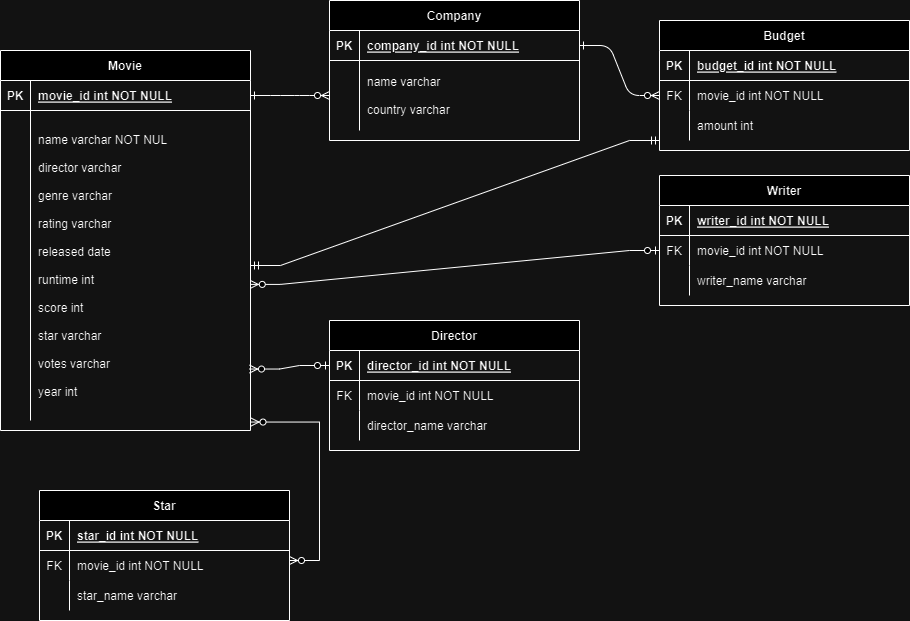

The diagram above was exported from draw.io. Its source (the exported page's mxGraphModel, read from the mxfile embedded in the PNG):
<mxGraphModel dx="1518" dy="655" grid="1" gridSize="10" guides="1" tooltips="1" connect="1" arrows="1" fold="1" page="1" pageScale="1" pageWidth="850" pageHeight="1100" math="0" shadow="0" extFonts="Permanent Marker^https://fonts.googleapis.com/css?family=Permanent+Marker">
  <root>
    <mxCell id="0" />
    <mxCell id="1" parent="0" />
    <mxCell id="C-vyLk0tnHw3VtMMgP7b-1" value="" style="edgeStyle=entityRelationEdgeStyle;endArrow=ERzeroToMany;startArrow=ERone;endFill=1;startFill=0;" parent="1" source="C-vyLk0tnHw3VtMMgP7b-24" target="C-vyLk0tnHw3VtMMgP7b-6" edge="1">
      <mxGeometry width="100" height="100" relative="1" as="geometry">
        <mxPoint x="340" y="720" as="sourcePoint" />
        <mxPoint x="440" y="620" as="targetPoint" />
      </mxGeometry>
    </mxCell>
    <mxCell id="C-vyLk0tnHw3VtMMgP7b-12" value="" style="edgeStyle=entityRelationEdgeStyle;endArrow=ERzeroToMany;startArrow=ERone;endFill=1;startFill=0;" parent="1" source="C-vyLk0tnHw3VtMMgP7b-3" target="C-vyLk0tnHw3VtMMgP7b-17" edge="1">
      <mxGeometry width="100" height="100" relative="1" as="geometry">
        <mxPoint x="400" y="180" as="sourcePoint" />
        <mxPoint x="460" y="205" as="targetPoint" />
      </mxGeometry>
    </mxCell>
    <mxCell id="C-vyLk0tnHw3VtMMgP7b-2" value="Company" style="shape=table;startSize=30;container=1;collapsible=1;childLayout=tableLayout;fixedRows=1;rowLines=0;fontStyle=1;align=center;resizeLast=1;" parent="1" vertex="1">
      <mxGeometry x="450" y="70" width="250" height="140" as="geometry" />
    </mxCell>
    <mxCell id="C-vyLk0tnHw3VtMMgP7b-3" value="" style="shape=partialRectangle;collapsible=0;dropTarget=0;pointerEvents=0;fillColor=none;points=[[0,0.5],[1,0.5]];portConstraint=eastwest;top=0;left=0;right=0;bottom=1;" parent="C-vyLk0tnHw3VtMMgP7b-2" vertex="1">
      <mxGeometry y="30" width="250" height="30" as="geometry" />
    </mxCell>
    <mxCell id="C-vyLk0tnHw3VtMMgP7b-4" value="PK" style="shape=partialRectangle;overflow=hidden;connectable=0;fillColor=none;top=0;left=0;bottom=0;right=0;fontStyle=1;" parent="C-vyLk0tnHw3VtMMgP7b-3" vertex="1">
      <mxGeometry width="30" height="30" as="geometry">
        <mxRectangle width="30" height="30" as="alternateBounds" />
      </mxGeometry>
    </mxCell>
    <mxCell id="C-vyLk0tnHw3VtMMgP7b-5" value="company_id int NOT NULL " style="shape=partialRectangle;overflow=hidden;connectable=0;fillColor=none;top=0;left=0;bottom=0;right=0;align=left;spacingLeft=6;fontStyle=5;" parent="C-vyLk0tnHw3VtMMgP7b-3" vertex="1">
      <mxGeometry x="30" width="220" height="30" as="geometry">
        <mxRectangle width="220" height="30" as="alternateBounds" />
      </mxGeometry>
    </mxCell>
    <mxCell id="C-vyLk0tnHw3VtMMgP7b-6" value="" style="shape=partialRectangle;collapsible=0;dropTarget=0;pointerEvents=0;fillColor=none;points=[[0,0.5],[1,0.5]];portConstraint=eastwest;top=0;left=0;right=0;bottom=0;" parent="C-vyLk0tnHw3VtMMgP7b-2" vertex="1">
      <mxGeometry y="60" width="250" height="70" as="geometry" />
    </mxCell>
    <mxCell id="C-vyLk0tnHw3VtMMgP7b-7" value="" style="shape=partialRectangle;overflow=hidden;connectable=0;fillColor=none;top=0;left=0;bottom=0;right=0;" parent="C-vyLk0tnHw3VtMMgP7b-6" vertex="1">
      <mxGeometry width="30" height="70" as="geometry">
        <mxRectangle width="30" height="70" as="alternateBounds" />
      </mxGeometry>
    </mxCell>
    <mxCell id="C-vyLk0tnHw3VtMMgP7b-8" value="name varchar&#10;&#10;country varchar" style="shape=partialRectangle;overflow=hidden;connectable=0;fillColor=none;top=0;left=0;bottom=0;right=0;align=left;spacingLeft=6;" parent="C-vyLk0tnHw3VtMMgP7b-6" vertex="1">
      <mxGeometry x="30" width="220" height="70" as="geometry">
        <mxRectangle width="220" height="70" as="alternateBounds" />
      </mxGeometry>
    </mxCell>
    <mxCell id="C-vyLk0tnHw3VtMMgP7b-13" value="Budget" style="shape=table;startSize=30;container=1;collapsible=1;childLayout=tableLayout;fixedRows=1;rowLines=0;fontStyle=1;align=center;resizeLast=1;" parent="1" vertex="1">
      <mxGeometry x="780" y="90" width="250" height="130" as="geometry" />
    </mxCell>
    <mxCell id="C-vyLk0tnHw3VtMMgP7b-14" value="" style="shape=partialRectangle;collapsible=0;dropTarget=0;pointerEvents=0;fillColor=none;points=[[0,0.5],[1,0.5]];portConstraint=eastwest;top=0;left=0;right=0;bottom=1;" parent="C-vyLk0tnHw3VtMMgP7b-13" vertex="1">
      <mxGeometry y="30" width="250" height="30" as="geometry" />
    </mxCell>
    <mxCell id="C-vyLk0tnHw3VtMMgP7b-15" value="PK" style="shape=partialRectangle;overflow=hidden;connectable=0;fillColor=none;top=0;left=0;bottom=0;right=0;fontStyle=1;" parent="C-vyLk0tnHw3VtMMgP7b-14" vertex="1">
      <mxGeometry width="30" height="30" as="geometry">
        <mxRectangle width="30" height="30" as="alternateBounds" />
      </mxGeometry>
    </mxCell>
    <mxCell id="C-vyLk0tnHw3VtMMgP7b-16" value="budget_id int NOT NULL " style="shape=partialRectangle;overflow=hidden;connectable=0;fillColor=none;top=0;left=0;bottom=0;right=0;align=left;spacingLeft=6;fontStyle=5;" parent="C-vyLk0tnHw3VtMMgP7b-14" vertex="1">
      <mxGeometry x="30" width="220" height="30" as="geometry">
        <mxRectangle width="220" height="30" as="alternateBounds" />
      </mxGeometry>
    </mxCell>
    <mxCell id="C-vyLk0tnHw3VtMMgP7b-17" value="" style="shape=partialRectangle;collapsible=0;dropTarget=0;pointerEvents=0;fillColor=none;points=[[0,0.5],[1,0.5]];portConstraint=eastwest;top=0;left=0;right=0;bottom=0;" parent="C-vyLk0tnHw3VtMMgP7b-13" vertex="1">
      <mxGeometry y="60" width="250" height="30" as="geometry" />
    </mxCell>
    <mxCell id="C-vyLk0tnHw3VtMMgP7b-18" value="FK" style="shape=partialRectangle;overflow=hidden;connectable=0;fillColor=none;top=0;left=0;bottom=0;right=0;" parent="C-vyLk0tnHw3VtMMgP7b-17" vertex="1">
      <mxGeometry width="30" height="30" as="geometry">
        <mxRectangle width="30" height="30" as="alternateBounds" />
      </mxGeometry>
    </mxCell>
    <mxCell id="C-vyLk0tnHw3VtMMgP7b-19" value="movie_id int NOT NULL" style="shape=partialRectangle;overflow=hidden;connectable=0;fillColor=none;top=0;left=0;bottom=0;right=0;align=left;spacingLeft=6;" parent="C-vyLk0tnHw3VtMMgP7b-17" vertex="1">
      <mxGeometry x="30" width="220" height="30" as="geometry">
        <mxRectangle width="220" height="30" as="alternateBounds" />
      </mxGeometry>
    </mxCell>
    <mxCell id="C-vyLk0tnHw3VtMMgP7b-20" value="" style="shape=partialRectangle;collapsible=0;dropTarget=0;pointerEvents=0;fillColor=none;points=[[0,0.5],[1,0.5]];portConstraint=eastwest;top=0;left=0;right=0;bottom=0;" parent="C-vyLk0tnHw3VtMMgP7b-13" vertex="1">
      <mxGeometry y="90" width="250" height="30" as="geometry" />
    </mxCell>
    <mxCell id="C-vyLk0tnHw3VtMMgP7b-21" value="" style="shape=partialRectangle;overflow=hidden;connectable=0;fillColor=none;top=0;left=0;bottom=0;right=0;" parent="C-vyLk0tnHw3VtMMgP7b-20" vertex="1">
      <mxGeometry width="30" height="30" as="geometry">
        <mxRectangle width="30" height="30" as="alternateBounds" />
      </mxGeometry>
    </mxCell>
    <mxCell id="C-vyLk0tnHw3VtMMgP7b-22" value="amount int" style="shape=partialRectangle;overflow=hidden;connectable=0;fillColor=none;top=0;left=0;bottom=0;right=0;align=left;spacingLeft=6;" parent="C-vyLk0tnHw3VtMMgP7b-20" vertex="1">
      <mxGeometry x="30" width="220" height="30" as="geometry">
        <mxRectangle width="220" height="30" as="alternateBounds" />
      </mxGeometry>
    </mxCell>
    <mxCell id="C-vyLk0tnHw3VtMMgP7b-23" value="Movie" style="shape=table;startSize=30;container=1;collapsible=1;childLayout=tableLayout;fixedRows=1;rowLines=0;fontStyle=1;align=center;resizeLast=1;" parent="1" vertex="1">
      <mxGeometry x="121" y="120" width="250" height="380" as="geometry" />
    </mxCell>
    <mxCell id="C-vyLk0tnHw3VtMMgP7b-24" value="" style="shape=partialRectangle;collapsible=0;dropTarget=0;pointerEvents=0;fillColor=none;points=[[0,0.5],[1,0.5]];portConstraint=eastwest;top=0;left=0;right=0;bottom=1;" parent="C-vyLk0tnHw3VtMMgP7b-23" vertex="1">
      <mxGeometry y="30" width="250" height="30" as="geometry" />
    </mxCell>
    <mxCell id="C-vyLk0tnHw3VtMMgP7b-25" value="PK" style="shape=partialRectangle;overflow=hidden;connectable=0;fillColor=none;top=0;left=0;bottom=0;right=0;fontStyle=1;" parent="C-vyLk0tnHw3VtMMgP7b-24" vertex="1">
      <mxGeometry width="30" height="30" as="geometry">
        <mxRectangle width="30" height="30" as="alternateBounds" />
      </mxGeometry>
    </mxCell>
    <mxCell id="C-vyLk0tnHw3VtMMgP7b-26" value="movie_id int NOT NULL " style="shape=partialRectangle;overflow=hidden;connectable=0;fillColor=none;top=0;left=0;bottom=0;right=0;align=left;spacingLeft=6;fontStyle=5;" parent="C-vyLk0tnHw3VtMMgP7b-24" vertex="1">
      <mxGeometry x="30" width="220" height="30" as="geometry">
        <mxRectangle width="220" height="30" as="alternateBounds" />
      </mxGeometry>
    </mxCell>
    <mxCell id="C-vyLk0tnHw3VtMMgP7b-27" value="" style="shape=partialRectangle;collapsible=0;dropTarget=0;pointerEvents=0;fillColor=none;points=[[0,0.5],[1,0.5]];portConstraint=eastwest;top=0;left=0;right=0;bottom=0;" parent="C-vyLk0tnHw3VtMMgP7b-23" vertex="1">
      <mxGeometry y="60" width="250" height="310" as="geometry" />
    </mxCell>
    <mxCell id="C-vyLk0tnHw3VtMMgP7b-28" value="" style="shape=partialRectangle;overflow=hidden;connectable=0;fillColor=none;top=0;left=0;bottom=0;right=0;" parent="C-vyLk0tnHw3VtMMgP7b-27" vertex="1">
      <mxGeometry width="30" height="310" as="geometry">
        <mxRectangle width="30" height="310" as="alternateBounds" />
      </mxGeometry>
    </mxCell>
    <mxCell id="C-vyLk0tnHw3VtMMgP7b-29" value="name varchar NOT NUL&#10;&#10;director varchar&#10;&#10;genre varchar&#10;&#10;rating varchar&#10;&#10;released date&#10;&#10;runtime int&#10;&#10;score int&#10;&#10;star varchar&#10;&#10;votes varchar&#10;&#10;year int" style="shape=partialRectangle;overflow=hidden;connectable=0;fillColor=none;top=0;left=0;bottom=0;right=0;align=left;spacingLeft=6;" parent="C-vyLk0tnHw3VtMMgP7b-27" vertex="1">
      <mxGeometry x="30" width="220" height="310" as="geometry">
        <mxRectangle width="220" height="310" as="alternateBounds" />
      </mxGeometry>
    </mxCell>
    <mxCell id="Yw0-WUk9qLp3wPmludAi-1" value="Writer" style="shape=table;startSize=30;container=1;collapsible=1;childLayout=tableLayout;fixedRows=1;rowLines=0;fontStyle=1;align=center;resizeLast=1;" vertex="1" parent="1">
      <mxGeometry x="780" y="245" width="250" height="130" as="geometry" />
    </mxCell>
    <mxCell id="Yw0-WUk9qLp3wPmludAi-2" value="" style="shape=partialRectangle;collapsible=0;dropTarget=0;pointerEvents=0;fillColor=none;points=[[0,0.5],[1,0.5]];portConstraint=eastwest;top=0;left=0;right=0;bottom=1;" vertex="1" parent="Yw0-WUk9qLp3wPmludAi-1">
      <mxGeometry y="30" width="250" height="30" as="geometry" />
    </mxCell>
    <mxCell id="Yw0-WUk9qLp3wPmludAi-3" value="PK" style="shape=partialRectangle;overflow=hidden;connectable=0;fillColor=none;top=0;left=0;bottom=0;right=0;fontStyle=1;" vertex="1" parent="Yw0-WUk9qLp3wPmludAi-2">
      <mxGeometry width="30" height="30" as="geometry">
        <mxRectangle width="30" height="30" as="alternateBounds" />
      </mxGeometry>
    </mxCell>
    <mxCell id="Yw0-WUk9qLp3wPmludAi-4" value="writer_id int NOT NULL " style="shape=partialRectangle;overflow=hidden;connectable=0;fillColor=none;top=0;left=0;bottom=0;right=0;align=left;spacingLeft=6;fontStyle=5;" vertex="1" parent="Yw0-WUk9qLp3wPmludAi-2">
      <mxGeometry x="30" width="220" height="30" as="geometry">
        <mxRectangle width="220" height="30" as="alternateBounds" />
      </mxGeometry>
    </mxCell>
    <mxCell id="Yw0-WUk9qLp3wPmludAi-5" value="" style="shape=partialRectangle;collapsible=0;dropTarget=0;pointerEvents=0;fillColor=none;points=[[0,0.5],[1,0.5]];portConstraint=eastwest;top=0;left=0;right=0;bottom=0;" vertex="1" parent="Yw0-WUk9qLp3wPmludAi-1">
      <mxGeometry y="60" width="250" height="30" as="geometry" />
    </mxCell>
    <mxCell id="Yw0-WUk9qLp3wPmludAi-6" value="FK" style="shape=partialRectangle;overflow=hidden;connectable=0;fillColor=none;top=0;left=0;bottom=0;right=0;" vertex="1" parent="Yw0-WUk9qLp3wPmludAi-5">
      <mxGeometry width="30" height="30" as="geometry">
        <mxRectangle width="30" height="30" as="alternateBounds" />
      </mxGeometry>
    </mxCell>
    <mxCell id="Yw0-WUk9qLp3wPmludAi-7" value="movie_id int NOT NULL" style="shape=partialRectangle;overflow=hidden;connectable=0;fillColor=none;top=0;left=0;bottom=0;right=0;align=left;spacingLeft=6;" vertex="1" parent="Yw0-WUk9qLp3wPmludAi-5">
      <mxGeometry x="30" width="220" height="30" as="geometry">
        <mxRectangle width="220" height="30" as="alternateBounds" />
      </mxGeometry>
    </mxCell>
    <mxCell id="Yw0-WUk9qLp3wPmludAi-8" value="" style="shape=partialRectangle;collapsible=0;dropTarget=0;pointerEvents=0;fillColor=none;points=[[0,0.5],[1,0.5]];portConstraint=eastwest;top=0;left=0;right=0;bottom=0;" vertex="1" parent="Yw0-WUk9qLp3wPmludAi-1">
      <mxGeometry y="90" width="250" height="30" as="geometry" />
    </mxCell>
    <mxCell id="Yw0-WUk9qLp3wPmludAi-9" value="" style="shape=partialRectangle;overflow=hidden;connectable=0;fillColor=none;top=0;left=0;bottom=0;right=0;" vertex="1" parent="Yw0-WUk9qLp3wPmludAi-8">
      <mxGeometry width="30" height="30" as="geometry">
        <mxRectangle width="30" height="30" as="alternateBounds" />
      </mxGeometry>
    </mxCell>
    <mxCell id="Yw0-WUk9qLp3wPmludAi-10" value="writer_name varchar" style="shape=partialRectangle;overflow=hidden;connectable=0;fillColor=none;top=0;left=0;bottom=0;right=0;align=left;spacingLeft=6;" vertex="1" parent="Yw0-WUk9qLp3wPmludAi-8">
      <mxGeometry x="30" width="220" height="30" as="geometry">
        <mxRectangle width="220" height="30" as="alternateBounds" />
      </mxGeometry>
    </mxCell>
    <mxCell id="Yw0-WUk9qLp3wPmludAi-12" value="Director" style="shape=table;startSize=30;container=1;collapsible=1;childLayout=tableLayout;fixedRows=1;rowLines=0;fontStyle=1;align=center;resizeLast=1;" vertex="1" parent="1">
      <mxGeometry x="450" y="390" width="250" height="130" as="geometry" />
    </mxCell>
    <mxCell id="Yw0-WUk9qLp3wPmludAi-13" value="" style="shape=partialRectangle;collapsible=0;dropTarget=0;pointerEvents=0;fillColor=none;points=[[0,0.5],[1,0.5]];portConstraint=eastwest;top=0;left=0;right=0;bottom=1;" vertex="1" parent="Yw0-WUk9qLp3wPmludAi-12">
      <mxGeometry y="30" width="250" height="30" as="geometry" />
    </mxCell>
    <mxCell id="Yw0-WUk9qLp3wPmludAi-14" value="PK" style="shape=partialRectangle;overflow=hidden;connectable=0;fillColor=none;top=0;left=0;bottom=0;right=0;fontStyle=1;" vertex="1" parent="Yw0-WUk9qLp3wPmludAi-13">
      <mxGeometry width="30" height="30" as="geometry">
        <mxRectangle width="30" height="30" as="alternateBounds" />
      </mxGeometry>
    </mxCell>
    <mxCell id="Yw0-WUk9qLp3wPmludAi-15" value="director_id int NOT NULL " style="shape=partialRectangle;overflow=hidden;connectable=0;fillColor=none;top=0;left=0;bottom=0;right=0;align=left;spacingLeft=6;fontStyle=5;" vertex="1" parent="Yw0-WUk9qLp3wPmludAi-13">
      <mxGeometry x="30" width="220" height="30" as="geometry">
        <mxRectangle width="220" height="30" as="alternateBounds" />
      </mxGeometry>
    </mxCell>
    <mxCell id="Yw0-WUk9qLp3wPmludAi-16" value="" style="shape=partialRectangle;collapsible=0;dropTarget=0;pointerEvents=0;fillColor=none;points=[[0,0.5],[1,0.5]];portConstraint=eastwest;top=0;left=0;right=0;bottom=0;" vertex="1" parent="Yw0-WUk9qLp3wPmludAi-12">
      <mxGeometry y="60" width="250" height="30" as="geometry" />
    </mxCell>
    <mxCell id="Yw0-WUk9qLp3wPmludAi-17" value="FK" style="shape=partialRectangle;overflow=hidden;connectable=0;fillColor=none;top=0;left=0;bottom=0;right=0;" vertex="1" parent="Yw0-WUk9qLp3wPmludAi-16">
      <mxGeometry width="30" height="30" as="geometry">
        <mxRectangle width="30" height="30" as="alternateBounds" />
      </mxGeometry>
    </mxCell>
    <mxCell id="Yw0-WUk9qLp3wPmludAi-18" value="movie_id int NOT NULL" style="shape=partialRectangle;overflow=hidden;connectable=0;fillColor=none;top=0;left=0;bottom=0;right=0;align=left;spacingLeft=6;" vertex="1" parent="Yw0-WUk9qLp3wPmludAi-16">
      <mxGeometry x="30" width="220" height="30" as="geometry">
        <mxRectangle width="220" height="30" as="alternateBounds" />
      </mxGeometry>
    </mxCell>
    <mxCell id="Yw0-WUk9qLp3wPmludAi-19" value="" style="shape=partialRectangle;collapsible=0;dropTarget=0;pointerEvents=0;fillColor=none;points=[[0,0.5],[1,0.5]];portConstraint=eastwest;top=0;left=0;right=0;bottom=0;" vertex="1" parent="Yw0-WUk9qLp3wPmludAi-12">
      <mxGeometry y="90" width="250" height="30" as="geometry" />
    </mxCell>
    <mxCell id="Yw0-WUk9qLp3wPmludAi-20" value="" style="shape=partialRectangle;overflow=hidden;connectable=0;fillColor=none;top=0;left=0;bottom=0;right=0;" vertex="1" parent="Yw0-WUk9qLp3wPmludAi-19">
      <mxGeometry width="30" height="30" as="geometry">
        <mxRectangle width="30" height="30" as="alternateBounds" />
      </mxGeometry>
    </mxCell>
    <mxCell id="Yw0-WUk9qLp3wPmludAi-21" value="director_name varchar" style="shape=partialRectangle;overflow=hidden;connectable=0;fillColor=none;top=0;left=0;bottom=0;right=0;align=left;spacingLeft=6;" vertex="1" parent="Yw0-WUk9qLp3wPmludAi-19">
      <mxGeometry x="30" width="220" height="30" as="geometry">
        <mxRectangle width="220" height="30" as="alternateBounds" />
      </mxGeometry>
    </mxCell>
    <mxCell id="Yw0-WUk9qLp3wPmludAi-22" value="Star" style="shape=table;startSize=30;container=1;collapsible=1;childLayout=tableLayout;fixedRows=1;rowLines=0;fontStyle=1;align=center;resizeLast=1;" vertex="1" parent="1">
      <mxGeometry x="160" y="560" width="250" height="130" as="geometry" />
    </mxCell>
    <mxCell id="Yw0-WUk9qLp3wPmludAi-23" value="" style="shape=partialRectangle;collapsible=0;dropTarget=0;pointerEvents=0;fillColor=none;points=[[0,0.5],[1,0.5]];portConstraint=eastwest;top=0;left=0;right=0;bottom=1;" vertex="1" parent="Yw0-WUk9qLp3wPmludAi-22">
      <mxGeometry y="30" width="250" height="30" as="geometry" />
    </mxCell>
    <mxCell id="Yw0-WUk9qLp3wPmludAi-24" value="PK" style="shape=partialRectangle;overflow=hidden;connectable=0;fillColor=none;top=0;left=0;bottom=0;right=0;fontStyle=1;" vertex="1" parent="Yw0-WUk9qLp3wPmludAi-23">
      <mxGeometry width="30" height="30" as="geometry">
        <mxRectangle width="30" height="30" as="alternateBounds" />
      </mxGeometry>
    </mxCell>
    <mxCell id="Yw0-WUk9qLp3wPmludAi-25" value="star_id int NOT NULL " style="shape=partialRectangle;overflow=hidden;connectable=0;fillColor=none;top=0;left=0;bottom=0;right=0;align=left;spacingLeft=6;fontStyle=5;" vertex="1" parent="Yw0-WUk9qLp3wPmludAi-23">
      <mxGeometry x="30" width="220" height="30" as="geometry">
        <mxRectangle width="220" height="30" as="alternateBounds" />
      </mxGeometry>
    </mxCell>
    <mxCell id="Yw0-WUk9qLp3wPmludAi-26" value="" style="shape=partialRectangle;collapsible=0;dropTarget=0;pointerEvents=0;fillColor=none;points=[[0,0.5],[1,0.5]];portConstraint=eastwest;top=0;left=0;right=0;bottom=0;" vertex="1" parent="Yw0-WUk9qLp3wPmludAi-22">
      <mxGeometry y="60" width="250" height="30" as="geometry" />
    </mxCell>
    <mxCell id="Yw0-WUk9qLp3wPmludAi-27" value="FK" style="shape=partialRectangle;overflow=hidden;connectable=0;fillColor=none;top=0;left=0;bottom=0;right=0;" vertex="1" parent="Yw0-WUk9qLp3wPmludAi-26">
      <mxGeometry width="30" height="30" as="geometry">
        <mxRectangle width="30" height="30" as="alternateBounds" />
      </mxGeometry>
    </mxCell>
    <mxCell id="Yw0-WUk9qLp3wPmludAi-28" value="movie_id int NOT NULL" style="shape=partialRectangle;overflow=hidden;connectable=0;fillColor=none;top=0;left=0;bottom=0;right=0;align=left;spacingLeft=6;" vertex="1" parent="Yw0-WUk9qLp3wPmludAi-26">
      <mxGeometry x="30" width="220" height="30" as="geometry">
        <mxRectangle width="220" height="30" as="alternateBounds" />
      </mxGeometry>
    </mxCell>
    <mxCell id="Yw0-WUk9qLp3wPmludAi-29" value="" style="shape=partialRectangle;collapsible=0;dropTarget=0;pointerEvents=0;fillColor=none;points=[[0,0.5],[1,0.5]];portConstraint=eastwest;top=0;left=0;right=0;bottom=0;" vertex="1" parent="Yw0-WUk9qLp3wPmludAi-22">
      <mxGeometry y="90" width="250" height="30" as="geometry" />
    </mxCell>
    <mxCell id="Yw0-WUk9qLp3wPmludAi-30" value="" style="shape=partialRectangle;overflow=hidden;connectable=0;fillColor=none;top=0;left=0;bottom=0;right=0;" vertex="1" parent="Yw0-WUk9qLp3wPmludAi-29">
      <mxGeometry width="30" height="30" as="geometry">
        <mxRectangle width="30" height="30" as="alternateBounds" />
      </mxGeometry>
    </mxCell>
    <mxCell id="Yw0-WUk9qLp3wPmludAi-31" value="star_name varchar" style="shape=partialRectangle;overflow=hidden;connectable=0;fillColor=none;top=0;left=0;bottom=0;right=0;align=left;spacingLeft=6;" vertex="1" parent="Yw0-WUk9qLp3wPmludAi-29">
      <mxGeometry x="30" width="220" height="30" as="geometry">
        <mxRectangle width="220" height="30" as="alternateBounds" />
      </mxGeometry>
    </mxCell>
    <mxCell id="Yw0-WUk9qLp3wPmludAi-32" value="" style="edgeStyle=entityRelationEdgeStyle;fontSize=12;html=1;endArrow=ERzeroToMany;startArrow=ERzeroToOne;rounded=0;exitX=0;exitY=0.5;exitDx=0;exitDy=0;entryX=0.996;entryY=0.834;entryDx=0;entryDy=0;entryPerimeter=0;" edge="1" parent="1" source="Yw0-WUk9qLp3wPmludAi-13" target="C-vyLk0tnHw3VtMMgP7b-27">
      <mxGeometry width="100" height="100" relative="1" as="geometry">
        <mxPoint x="510" y="400" as="sourcePoint" />
        <mxPoint x="610" y="300" as="targetPoint" />
      </mxGeometry>
    </mxCell>
    <mxCell id="Yw0-WUk9qLp3wPmludAi-33" value="" style="edgeStyle=entityRelationEdgeStyle;fontSize=12;html=1;endArrow=ERzeroToMany;startArrow=ERzeroToOne;rounded=0;exitX=0;exitY=0.5;exitDx=0;exitDy=0;entryX=0.999;entryY=0.561;entryDx=0;entryDy=0;entryPerimeter=0;" edge="1" parent="1" source="Yw0-WUk9qLp3wPmludAi-5" target="C-vyLk0tnHw3VtMMgP7b-27">
      <mxGeometry width="100" height="100" relative="1" as="geometry">
        <mxPoint x="460" y="525" as="sourcePoint" />
        <mxPoint x="380" y="449" as="targetPoint" />
      </mxGeometry>
    </mxCell>
    <mxCell id="Yw0-WUk9qLp3wPmludAi-36" value="" style="edgeStyle=entityRelationEdgeStyle;fontSize=12;html=1;endArrow=ERzeroToMany;endFill=1;startArrow=ERzeroToMany;rounded=0;entryX=1.002;entryY=1.005;entryDx=0;entryDy=0;entryPerimeter=0;" edge="1" parent="1" target="C-vyLk0tnHw3VtMMgP7b-27">
      <mxGeometry width="100" height="100" relative="1" as="geometry">
        <mxPoint x="410" y="630" as="sourcePoint" />
        <mxPoint x="380" y="380" as="targetPoint" />
      </mxGeometry>
    </mxCell>
    <mxCell id="Yw0-WUk9qLp3wPmludAi-37" value="" style="edgeStyle=entityRelationEdgeStyle;fontSize=12;html=1;endArrow=ERmandOne;startArrow=ERmandOne;rounded=0;entryX=0.162;entryY=-0.032;entryDx=0;entryDy=0;entryPerimeter=0;" edge="1" parent="1" source="C-vyLk0tnHw3VtMMgP7b-27">
      <mxGeometry width="100" height="100" relative="1" as="geometry">
        <mxPoint x="330.5" y="459.15999999999997" as="sourcePoint" />
        <mxPoint x="780" y="210.00000000000003" as="targetPoint" />
        <Array as="points">
          <mxPoint x="600" y="300" />
          <mxPoint x="570" y="270" />
          <mxPoint x="750" y="200" />
          <mxPoint x="590" y="300" />
        </Array>
      </mxGeometry>
    </mxCell>
  </root>
</mxGraphModel>